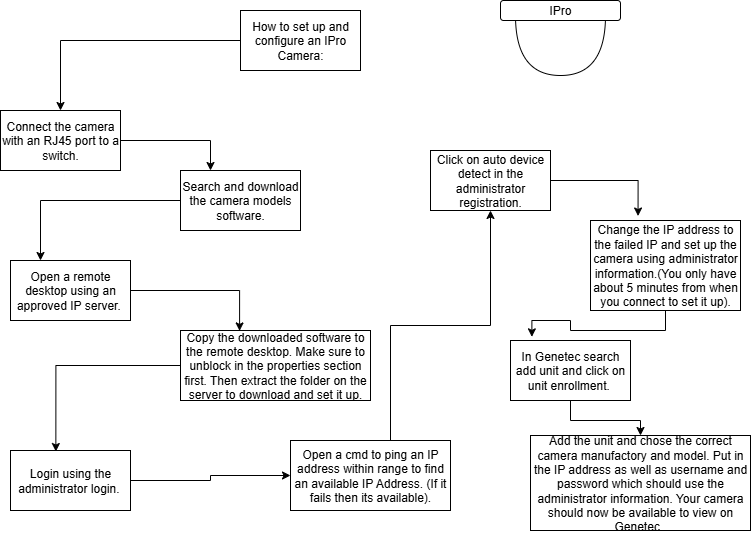

The diagram above was exported from draw.io. Its source (the exported page's mxGraphModel, read from the mxfile embedded in the PNG):
<mxGraphModel dx="786" dy="544" grid="1" gridSize="10" guides="1" tooltips="1" connect="1" arrows="1" fold="1" page="1" pageScale="1" pageWidth="850" pageHeight="1100" math="0" shadow="0">
  <root>
    <mxCell id="0" />
    <mxCell id="1" parent="0" />
    <mxCell id="7VRkaZmoTXwiKvBk1x-L-3" style="edgeStyle=orthogonalEdgeStyle;rounded=0;orthogonalLoop=1;jettySize=auto;html=1;entryX=0.5;entryY=0;entryDx=0;entryDy=0;" edge="1" parent="1" source="7VRkaZmoTXwiKvBk1x-L-1" target="7VRkaZmoTXwiKvBk1x-L-2">
      <mxGeometry relative="1" as="geometry" />
    </mxCell>
    <mxCell id="7VRkaZmoTXwiKvBk1x-L-1" value="How to set up and configure an IPro Camera:" style="rounded=0;whiteSpace=wrap;html=1;" vertex="1" parent="1">
      <mxGeometry x="280" y="30" width="120" height="60" as="geometry" />
    </mxCell>
    <mxCell id="7VRkaZmoTXwiKvBk1x-L-6" style="edgeStyle=orthogonalEdgeStyle;rounded=0;orthogonalLoop=1;jettySize=auto;html=1;entryX=0.25;entryY=0;entryDx=0;entryDy=0;" edge="1" parent="1" source="7VRkaZmoTXwiKvBk1x-L-2" target="7VRkaZmoTXwiKvBk1x-L-4">
      <mxGeometry relative="1" as="geometry" />
    </mxCell>
    <mxCell id="7VRkaZmoTXwiKvBk1x-L-2" value="Connect the camera with an RJ45 port to a switch." style="rounded=0;whiteSpace=wrap;html=1;" vertex="1" parent="1">
      <mxGeometry x="40" y="130" width="120" height="60" as="geometry" />
    </mxCell>
    <mxCell id="7VRkaZmoTXwiKvBk1x-L-8" style="edgeStyle=orthogonalEdgeStyle;rounded=0;orthogonalLoop=1;jettySize=auto;html=1;entryX=0.25;entryY=0;entryDx=0;entryDy=0;" edge="1" parent="1" source="7VRkaZmoTXwiKvBk1x-L-4" target="7VRkaZmoTXwiKvBk1x-L-7">
      <mxGeometry relative="1" as="geometry" />
    </mxCell>
    <mxCell id="7VRkaZmoTXwiKvBk1x-L-4" value="Search and download the camera models software." style="rounded=0;whiteSpace=wrap;html=1;" vertex="1" parent="1">
      <mxGeometry x="220" y="190" width="120" height="60" as="geometry" />
    </mxCell>
    <mxCell id="7VRkaZmoTXwiKvBk1x-L-7" value="Open a remote desktop using an approved IP server.&amp;nbsp;" style="rounded=0;whiteSpace=wrap;html=1;" vertex="1" parent="1">
      <mxGeometry x="50" y="280" width="120" height="60" as="geometry" />
    </mxCell>
    <mxCell id="7VRkaZmoTXwiKvBk1x-L-10" value="Copy the downloaded software to the remote desktop. Make sure to unblock in the properties section first. Then extract the folder on the server to download and set it up." style="rounded=0;whiteSpace=wrap;html=1;" vertex="1" parent="1">
      <mxGeometry x="220" y="350" width="190" height="70" as="geometry" />
    </mxCell>
    <mxCell id="7VRkaZmoTXwiKvBk1x-L-11" style="edgeStyle=orthogonalEdgeStyle;rounded=0;orthogonalLoop=1;jettySize=auto;html=1;entryX=0.311;entryY=0.006;entryDx=0;entryDy=0;entryPerimeter=0;" edge="1" parent="1" source="7VRkaZmoTXwiKvBk1x-L-7" target="7VRkaZmoTXwiKvBk1x-L-10">
      <mxGeometry relative="1" as="geometry" />
    </mxCell>
    <mxCell id="7VRkaZmoTXwiKvBk1x-L-15" style="edgeStyle=orthogonalEdgeStyle;rounded=0;orthogonalLoop=1;jettySize=auto;html=1;" edge="1" parent="1" source="7VRkaZmoTXwiKvBk1x-L-12" target="7VRkaZmoTXwiKvBk1x-L-14">
      <mxGeometry relative="1" as="geometry" />
    </mxCell>
    <mxCell id="7VRkaZmoTXwiKvBk1x-L-12" value="Login using the administrator login.&amp;nbsp;" style="rounded=0;whiteSpace=wrap;html=1;" vertex="1" parent="1">
      <mxGeometry x="50" y="470" width="120" height="60" as="geometry" />
    </mxCell>
    <mxCell id="7VRkaZmoTXwiKvBk1x-L-13" style="edgeStyle=orthogonalEdgeStyle;rounded=0;orthogonalLoop=1;jettySize=auto;html=1;entryX=0.378;entryY=0.017;entryDx=0;entryDy=0;entryPerimeter=0;" edge="1" parent="1" source="7VRkaZmoTXwiKvBk1x-L-10" target="7VRkaZmoTXwiKvBk1x-L-12">
      <mxGeometry relative="1" as="geometry" />
    </mxCell>
    <mxCell id="7VRkaZmoTXwiKvBk1x-L-17" style="edgeStyle=orthogonalEdgeStyle;rounded=0;orthogonalLoop=1;jettySize=auto;html=1;entryX=0.5;entryY=1;entryDx=0;entryDy=0;" edge="1" parent="1" source="7VRkaZmoTXwiKvBk1x-L-14" target="7VRkaZmoTXwiKvBk1x-L-16">
      <mxGeometry relative="1" as="geometry">
        <mxPoint x="530" y="240" as="targetPoint" />
        <Array as="points">
          <mxPoint x="430" y="345" />
          <mxPoint x="530" y="345" />
        </Array>
      </mxGeometry>
    </mxCell>
    <mxCell id="7VRkaZmoTXwiKvBk1x-L-14" value="Open a cmd to ping an IP address within range to find an available IP Address. (If it fails then its available)." style="rounded=0;whiteSpace=wrap;html=1;" vertex="1" parent="1">
      <mxGeometry x="330" y="460" width="160" height="70" as="geometry" />
    </mxCell>
    <mxCell id="7VRkaZmoTXwiKvBk1x-L-16" value="Click on auto device detect in the administrator registration." style="rounded=0;whiteSpace=wrap;html=1;" vertex="1" parent="1">
      <mxGeometry x="470" y="170" width="120" height="60" as="geometry" />
    </mxCell>
    <mxCell id="7VRkaZmoTXwiKvBk1x-L-18" value="Change the IP address to the failed IP and set up the camera using administrator information.(You only have about 5 minutes from when you connect to set it up)." style="rounded=0;whiteSpace=wrap;html=1;" vertex="1" parent="1">
      <mxGeometry x="630" y="240" width="150" height="90" as="geometry" />
    </mxCell>
    <mxCell id="7VRkaZmoTXwiKvBk1x-L-19" style="edgeStyle=orthogonalEdgeStyle;rounded=0;orthogonalLoop=1;jettySize=auto;html=1;entryX=0.317;entryY=-0.05;entryDx=0;entryDy=0;entryPerimeter=0;" edge="1" parent="1" source="7VRkaZmoTXwiKvBk1x-L-16" target="7VRkaZmoTXwiKvBk1x-L-18">
      <mxGeometry relative="1" as="geometry" />
    </mxCell>
    <mxCell id="7VRkaZmoTXwiKvBk1x-L-23" style="edgeStyle=orthogonalEdgeStyle;rounded=0;orthogonalLoop=1;jettySize=auto;html=1;entryX=0.5;entryY=0;entryDx=0;entryDy=0;" edge="1" parent="1" source="7VRkaZmoTXwiKvBk1x-L-20" target="7VRkaZmoTXwiKvBk1x-L-22">
      <mxGeometry relative="1" as="geometry" />
    </mxCell>
    <mxCell id="7VRkaZmoTXwiKvBk1x-L-20" value="In Genetec search add unit and click on unit enrollment.&amp;nbsp;" style="rounded=0;whiteSpace=wrap;html=1;" vertex="1" parent="1">
      <mxGeometry x="550" y="360" width="120" height="60" as="geometry" />
    </mxCell>
    <mxCell id="7VRkaZmoTXwiKvBk1x-L-21" style="edgeStyle=orthogonalEdgeStyle;rounded=0;orthogonalLoop=1;jettySize=auto;html=1;entryX=0.178;entryY=-0.061;entryDx=0;entryDy=0;entryPerimeter=0;" edge="1" parent="1" source="7VRkaZmoTXwiKvBk1x-L-18" target="7VRkaZmoTXwiKvBk1x-L-20">
      <mxGeometry relative="1" as="geometry" />
    </mxCell>
    <mxCell id="7VRkaZmoTXwiKvBk1x-L-22" value="Add the unit and chose the correct camera manufactory and model. Put in the IP address as well as username and password which should use the administrator information. Your camera should now be available to view on Genetec.&amp;nbsp;" style="rounded=0;whiteSpace=wrap;html=1;" vertex="1" parent="1">
      <mxGeometry x="570" y="455" width="220" height="95" as="geometry" />
    </mxCell>
    <mxCell id="7VRkaZmoTXwiKvBk1x-L-25" value="" style="shape=or;whiteSpace=wrap;html=1;rotation=90;" vertex="1" parent="1">
      <mxGeometry x="570" y="20" width="60" height="90" as="geometry" />
    </mxCell>
    <mxCell id="7VRkaZmoTXwiKvBk1x-L-24" value="IPro" style="rounded=1;whiteSpace=wrap;html=1;" vertex="1" parent="1">
      <mxGeometry x="540" y="20" width="120" height="20" as="geometry" />
    </mxCell>
  </root>
</mxGraphModel>